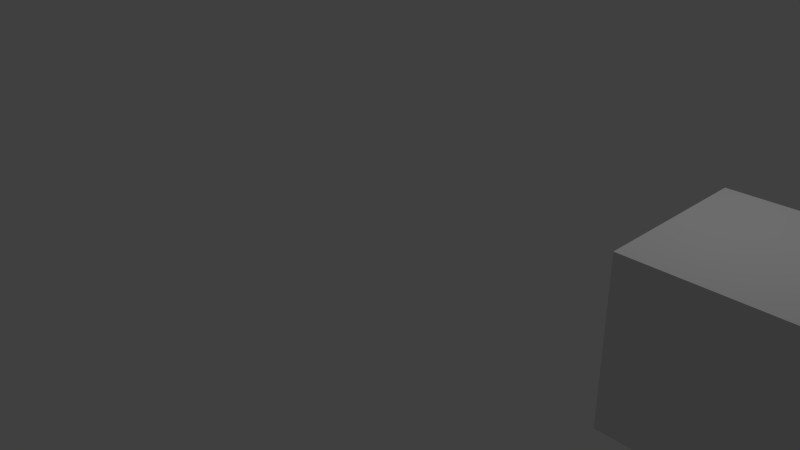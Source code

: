 # Source: cube-two-bones.blend  (saved by Blender 2.66.1; exported with 4.5.12 LTS)
import bpy
from mathutils import Matrix  # noqa: F401  (used for matrix-valued properties, if any)

bpy.ops.wm.read_factory_settings(use_empty=True)
scene = bpy.context.scene
scene.name = 'Scene'

# ---- collections
col_collection_1 = bpy.data.collections.new('Collection 1'); scene.collection.children.link(col_collection_1)

# ---- materials (node trees are filled in below, after node groups)
mat_material = bpy.data.materials.new('Material')
mat_material.alpha_threshold = 0.0
mat_material.use_transparent_shadow = False
mat_material.roughness = 0.5
mat_material.line_color = (0.0, 0.0, 0.0, 1.0)

# ---- material node trees

# ---- world
world_world = bpy.data.worlds.new('World'); scene.world = world_world
world_world.color = (0.05088, 0.05088, 0.05088)
world_world.use_sun_shadow = False
world_world.sun_shadow_jitter_overblur = 0.0
world_world.cycles.sampling_method = 'MANUAL'
world_world.cycles.sample_map_resolution = 256

# ---- cameras
cam_camera = bpy.data.cameras.new('Camera')
cam_camera.clip_end = 100.0
cam_camera.lens = 35.0
cam_camera.sensor_width = 32.0
cam_camera.sensor_height = 18.0
cam_camera.ortho_scale = 7.314
cam_camera.dof.focus_distance = 0.0
cam_camera.dof.aperture_fstop = 128.0

# ---- lights
light_lamp = bpy.data.lights.new('Lamp', 'POINT')
light_lamp.transmission_factor = 0.0
light_lamp.cutoff_distance = 30.0
light_lamp.energy = 100.0
light_lamp.shadow_buffer_clip_start = 1.001
light_lamp.shadow_soft_size = 0.1
light_lamp.shadow_maximum_resolution = 0.006
light_lamp.use_absolute_resolution = True
light_lamp.cycles.use_multiple_importance_sampling = False

# ---- meshes
me_cube = bpy.data.meshes.new('Cube')
me_cube.from_pydata([(1.0, 1.0, -1.0), (1.0, -1.0, -1.0), (-1.0, -1.0, -1.0), (-1.0, 1.0, -1.0), (1.0, 1.0, 1.0), (1.0, -1.0, 1.0), (-1.0, -1.0, 1.0), (-1.0, 1.0, 1.0)], [], [(0, 1, 2, 3), (4, 7, 6, 5), (0, 4, 5, 1), (1, 5, 6, 2), (2, 6, 7, 3), (4, 0, 3, 7)])
me_cube.materials.append(mat_material)
me_cube.use_remesh_preserve_volume = False
me_cube.use_remesh_preserve_attributes = False
me_cube.use_mirror_vertex_groups = False
me_cube.update()
arm_armature = bpy.data.armatures.new('Armature')  # bones are not reproduced

# ---- objects
ob_armature = bpy.data.objects.new('Armature', arm_armature)
ob_cube = bpy.data.objects.new('Cube', me_cube)
ob_lamp = bpy.data.objects.new('Lamp', light_lamp)
ob_camera = bpy.data.objects.new('Camera', cam_camera)

# ---- transforms, parenting, visibility, modifiers, constraints
ob_armature.location = (0.0, 0.0, 0.0)
ob_armature.lineart.crease_threshold = 0.0
ob_cube.parent = ob_armature
ob_cube.location = (4.732, 0.5995, 0.6152)
ob_cube.lock_rotations_4d = False
ob_cube.empty_display_type = 'ARROWS'
ob_cube.lineart.crease_threshold = 0.0
_vg = ob_cube.vertex_groups.new(name='Bone')
_vg = ob_cube.vertex_groups.new(name='Bone.001')
_vg = ob_cube.vertex_groups.new(name='Bone.002')
_vg = ob_cube.vertex_groups.new(name='Bone.004')
_vg = ob_cube.vertex_groups.new(name='Bone.005')
_vg.add([0, 1, 2, 3, 4, 5, 6, 7], 1.0, 'REPLACE')
_m = ob_cube.modifiers.new('Armature', 'ARMATURE')
_m.object = ob_armature
ob_lamp.location = (4.076, 1.005, 5.904)
ob_lamp.rotation_euler = (0.6503, 0.05522, 1.866)
ob_lamp.lock_rotations_4d = False
ob_lamp.empty_display_type = 'ARROWS'
ob_lamp.color = (0.0, 0.0, 0.0, 0.0)
ob_lamp.lineart.crease_threshold = 0.0
ob_camera.location = (7.481, -6.508, 5.344)
ob_camera.rotation_euler = (1.109, 0.01082, 0.8149)
ob_camera.lock_rotations_4d = False
ob_camera.empty_display_type = 'ARROWS'
ob_camera.color = (0.0, 0.0, 0.0, 0.0)
ob_camera.display_type = 'WIRE'
ob_camera.lineart.crease_threshold = 0.0

# ---- collection membership
col_collection_1.objects.link(ob_armature)
col_collection_1.objects.link(ob_cube)
col_collection_1.objects.link(ob_lamp)
col_collection_1.objects.link(ob_camera)

# ---- scene / render settings (as saved in the file)
scene.camera = ob_camera
scene.frame_start = 1; scene.frame_end = 250; scene.frame_set(1)
scene.render.engine = 'BLENDER_EEVEE_NEXT'
scene.render.image_settings.color_mode = 'RGB'
scene.render.image_settings.compression = 90
scene.render.resolution_percentage = 50
scene.render.dither_intensity = 0.0
scene.render.bake_margin = 2
scene.cycles.use_denoising = False
scene.cycles.samples = 10
scene.cycles.sampling_pattern = 'TABULATED_SOBOL'
scene.cycles.light_sampling_threshold = 0.0
scene.cycles.use_adaptive_sampling = False
scene.cycles.use_light_tree = False
scene.cycles.blur_glossy = 0.0
scene.cycles.volume_bounces = 1
scene.cycles.pixel_filter_type = 'GAUSSIAN'
scene.cycles.sample_clamp_indirect = 0.0
scene.view_settings.view_transform = 'Standard'
bpy.context.view_layer.update()
